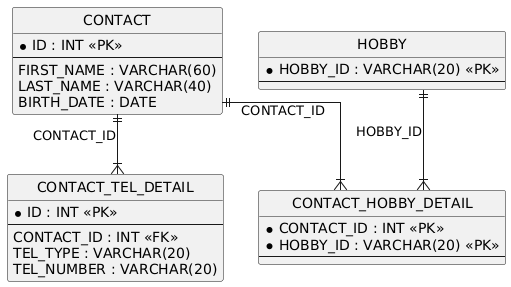

The diagram above was rendered by PlantUML. Its source (embedded in the PNG):
@startuml
hide circle
skinparam linetype ortho

entity "CONTACT" as CONTACT {
  * ID : INT <<PK>>
  --
  FIRST_NAME : VARCHAR(60)
  LAST_NAME : VARCHAR(40)
  BIRTH_DATE : DATE
}

entity "HOBBY" as HOBBY {
  * HOBBY_ID : VARCHAR(20) <<PK>>
  --
}

entity "CONTACT_TEL_DETAIL" as CONTACT_TEL_DETAIL {
  * ID : INT <<PK>>
  --
  CONTACT_ID : INT <<FK>>
  TEL_TYPE : VARCHAR(20)
  TEL_NUMBER : VARCHAR(20)
}

entity "CONTACT_HOBBY_DETAIL" as CONTACT_HOBBY_DETAIL {
  * CONTACT_ID : INT <<PK>>
  * HOBBY_ID : VARCHAR(20) <<PK>>
  --
}

CONTACT ||--|{ CONTACT_TEL_DETAIL : "CONTACT_ID"
CONTACT ||--|{ CONTACT_HOBBY_DETAIL : "CONTACT_ID"
HOBBY ||--|{ CONTACT_HOBBY_DETAIL : "HOBBY_ID"
@enduml